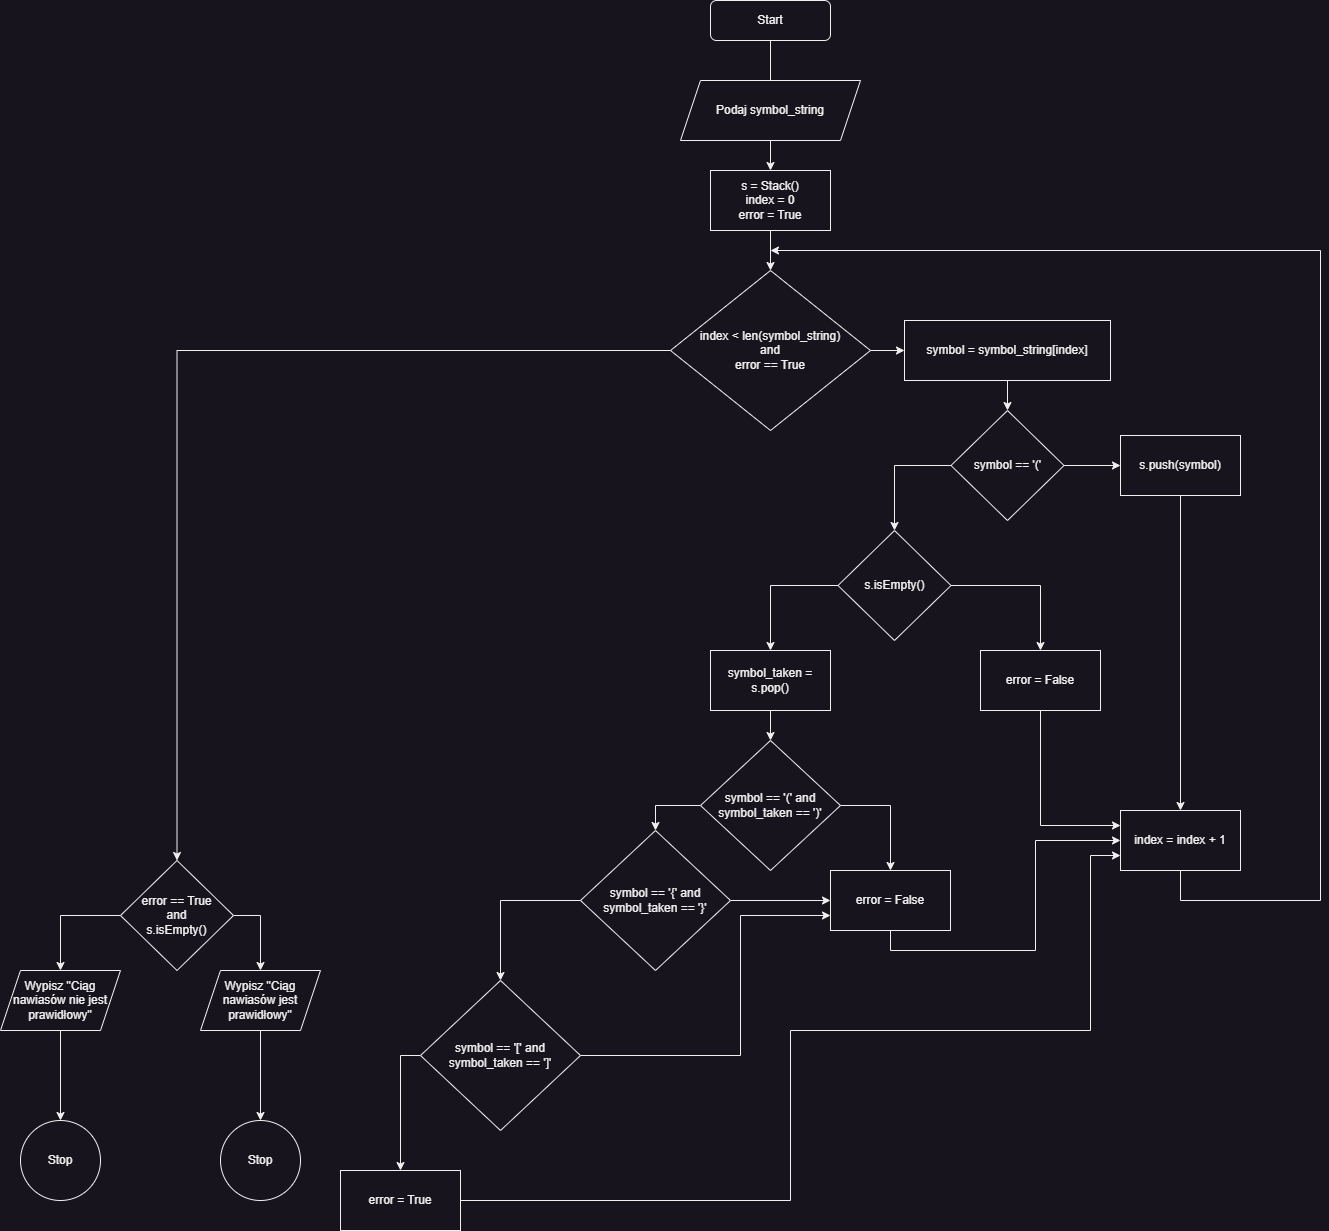

The diagram above was exported from draw.io. Its source (the exported page's mxGraphModel, read from the mxfile embedded in the PNG):
<mxGraphModel dx="1621" dy="689" grid="1" gridSize="10" guides="1" tooltips="1" connect="1" arrows="1" fold="1" page="1" pageScale="1" pageWidth="827" pageHeight="1169" math="0" shadow="0">
  <root>
    <mxCell id="WIyWlLk6GJQsqaUBKTNV-0" />
    <mxCell id="WIyWlLk6GJQsqaUBKTNV-1" parent="WIyWlLk6GJQsqaUBKTNV-0" />
    <mxCell id="WIyWlLk6GJQsqaUBKTNV-2" value="" style="rounded=0;html=1;jettySize=auto;orthogonalLoop=1;fontSize=11;endArrow=block;endFill=0;endSize=8;strokeWidth=1;shadow=0;labelBackgroundColor=none;edgeStyle=orthogonalEdgeStyle;" parent="WIyWlLk6GJQsqaUBKTNV-1" source="WIyWlLk6GJQsqaUBKTNV-3" edge="1">
      <mxGeometry relative="1" as="geometry">
        <mxPoint x="220" y="170" as="targetPoint" />
      </mxGeometry>
    </mxCell>
    <mxCell id="WIyWlLk6GJQsqaUBKTNV-3" value="Start" style="rounded=1;whiteSpace=wrap;html=1;fontSize=12;glass=0;strokeWidth=1;shadow=0;" parent="WIyWlLk6GJQsqaUBKTNV-1" vertex="1">
      <mxGeometry x="160" y="40" width="120" height="40" as="geometry" />
    </mxCell>
    <mxCell id="J8YQYw9WIWDGWZ0kMri8-2" style="edgeStyle=orthogonalEdgeStyle;rounded=0;orthogonalLoop=1;jettySize=auto;html=1;exitX=0.5;exitY=1;exitDx=0;exitDy=0;" parent="WIyWlLk6GJQsqaUBKTNV-1" source="DPkKrdMzTfEC1DxDzL_g-0" target="J8YQYw9WIWDGWZ0kMri8-1" edge="1">
      <mxGeometry relative="1" as="geometry" />
    </mxCell>
    <mxCell id="DPkKrdMzTfEC1DxDzL_g-0" value="Podaj symbol_string" style="shape=parallelogram;perimeter=parallelogramPerimeter;whiteSpace=wrap;html=1;fixedSize=1;" parent="WIyWlLk6GJQsqaUBKTNV-1" vertex="1">
      <mxGeometry x="130" y="120" width="180" height="60" as="geometry" />
    </mxCell>
    <mxCell id="DPkKrdMzTfEC1DxDzL_g-5" style="edgeStyle=orthogonalEdgeStyle;rounded=0;orthogonalLoop=1;jettySize=auto;html=1;exitX=1;exitY=0.5;exitDx=0;exitDy=0;entryX=0;entryY=0.5;entryDx=0;entryDy=0;" parent="WIyWlLk6GJQsqaUBKTNV-1" source="DPkKrdMzTfEC1DxDzL_g-1" target="DPkKrdMzTfEC1DxDzL_g-4" edge="1">
      <mxGeometry relative="1" as="geometry" />
    </mxCell>
    <mxCell id="XLxp9tfxDqKXbb3RtQY0-2" style="edgeStyle=orthogonalEdgeStyle;rounded=0;orthogonalLoop=1;jettySize=auto;html=1;exitX=0;exitY=0.5;exitDx=0;exitDy=0;entryX=0.5;entryY=0;entryDx=0;entryDy=0;" edge="1" parent="WIyWlLk6GJQsqaUBKTNV-1" source="DPkKrdMzTfEC1DxDzL_g-1" target="J8YQYw9WIWDGWZ0kMri8-18">
      <mxGeometry relative="1" as="geometry" />
    </mxCell>
    <mxCell id="DPkKrdMzTfEC1DxDzL_g-1" value="index &amp;lt; len(symbol_string)&lt;br&gt;and&lt;br&gt;error == True" style="rhombus;whiteSpace=wrap;html=1;" parent="WIyWlLk6GJQsqaUBKTNV-1" vertex="1">
      <mxGeometry x="120" y="310" width="200" height="160" as="geometry" />
    </mxCell>
    <mxCell id="DPkKrdMzTfEC1DxDzL_g-7" style="edgeStyle=orthogonalEdgeStyle;rounded=0;orthogonalLoop=1;jettySize=auto;html=1;exitX=0.5;exitY=1;exitDx=0;exitDy=0;entryX=0.5;entryY=0;entryDx=0;entryDy=0;" parent="WIyWlLk6GJQsqaUBKTNV-1" source="DPkKrdMzTfEC1DxDzL_g-4" target="DPkKrdMzTfEC1DxDzL_g-6" edge="1">
      <mxGeometry relative="1" as="geometry" />
    </mxCell>
    <mxCell id="DPkKrdMzTfEC1DxDzL_g-4" value="symbol = symbol_string[index]" style="rounded=0;whiteSpace=wrap;html=1;" parent="WIyWlLk6GJQsqaUBKTNV-1" vertex="1">
      <mxGeometry x="354" y="360" width="206" height="60" as="geometry" />
    </mxCell>
    <mxCell id="J8YQYw9WIWDGWZ0kMri8-5" value="" style="edgeStyle=orthogonalEdgeStyle;rounded=0;orthogonalLoop=1;jettySize=auto;html=1;" parent="WIyWlLk6GJQsqaUBKTNV-1" source="DPkKrdMzTfEC1DxDzL_g-6" target="J8YQYw9WIWDGWZ0kMri8-4" edge="1">
      <mxGeometry relative="1" as="geometry" />
    </mxCell>
    <mxCell id="J8YQYw9WIWDGWZ0kMri8-8" style="edgeStyle=orthogonalEdgeStyle;rounded=0;orthogonalLoop=1;jettySize=auto;html=1;exitX=0;exitY=0.5;exitDx=0;exitDy=0;entryX=0.5;entryY=0;entryDx=0;entryDy=0;" parent="WIyWlLk6GJQsqaUBKTNV-1" source="DPkKrdMzTfEC1DxDzL_g-6" target="J8YQYw9WIWDGWZ0kMri8-7" edge="1">
      <mxGeometry relative="1" as="geometry" />
    </mxCell>
    <mxCell id="DPkKrdMzTfEC1DxDzL_g-6" value="symbol == '('" style="rhombus;whiteSpace=wrap;html=1;" parent="WIyWlLk6GJQsqaUBKTNV-1" vertex="1">
      <mxGeometry x="400.5" y="450" width="113" height="110" as="geometry" />
    </mxCell>
    <mxCell id="J8YQYw9WIWDGWZ0kMri8-3" style="edgeStyle=orthogonalEdgeStyle;rounded=0;orthogonalLoop=1;jettySize=auto;html=1;exitX=0.5;exitY=1;exitDx=0;exitDy=0;entryX=0.5;entryY=0;entryDx=0;entryDy=0;" parent="WIyWlLk6GJQsqaUBKTNV-1" source="J8YQYw9WIWDGWZ0kMri8-1" target="DPkKrdMzTfEC1DxDzL_g-1" edge="1">
      <mxGeometry relative="1" as="geometry" />
    </mxCell>
    <mxCell id="J8YQYw9WIWDGWZ0kMri8-1" value="s = Stack()&lt;br&gt;index = 0&lt;br&gt;error = True" style="rounded=0;whiteSpace=wrap;html=1;" parent="WIyWlLk6GJQsqaUBKTNV-1" vertex="1">
      <mxGeometry x="160" y="210" width="120" height="60" as="geometry" />
    </mxCell>
    <mxCell id="J8YQYw9WIWDGWZ0kMri8-14" style="edgeStyle=orthogonalEdgeStyle;rounded=0;orthogonalLoop=1;jettySize=auto;html=1;exitX=0.5;exitY=1;exitDx=0;exitDy=0;entryX=0.5;entryY=0;entryDx=0;entryDy=0;" parent="WIyWlLk6GJQsqaUBKTNV-1" source="J8YQYw9WIWDGWZ0kMri8-4" target="J8YQYw9WIWDGWZ0kMri8-13" edge="1">
      <mxGeometry relative="1" as="geometry" />
    </mxCell>
    <mxCell id="J8YQYw9WIWDGWZ0kMri8-4" value="s.push(symbol)" style="whiteSpace=wrap;html=1;" parent="WIyWlLk6GJQsqaUBKTNV-1" vertex="1">
      <mxGeometry x="570" y="475" width="120" height="60" as="geometry" />
    </mxCell>
    <mxCell id="J8YQYw9WIWDGWZ0kMri8-10" value="" style="edgeStyle=orthogonalEdgeStyle;rounded=0;orthogonalLoop=1;jettySize=auto;html=1;" parent="WIyWlLk6GJQsqaUBKTNV-1" source="J8YQYw9WIWDGWZ0kMri8-7" target="J8YQYw9WIWDGWZ0kMri8-9" edge="1">
      <mxGeometry relative="1" as="geometry" />
    </mxCell>
    <mxCell id="J8YQYw9WIWDGWZ0kMri8-12" value="" style="edgeStyle=orthogonalEdgeStyle;rounded=0;orthogonalLoop=1;jettySize=auto;html=1;" parent="WIyWlLk6GJQsqaUBKTNV-1" source="J8YQYw9WIWDGWZ0kMri8-7" target="J8YQYw9WIWDGWZ0kMri8-11" edge="1">
      <mxGeometry relative="1" as="geometry" />
    </mxCell>
    <mxCell id="J8YQYw9WIWDGWZ0kMri8-7" value="s.isEmpty()" style="rhombus;whiteSpace=wrap;html=1;" parent="WIyWlLk6GJQsqaUBKTNV-1" vertex="1">
      <mxGeometry x="287.5" y="570" width="113" height="110" as="geometry" />
    </mxCell>
    <mxCell id="XLxp9tfxDqKXbb3RtQY0-19" style="edgeStyle=orthogonalEdgeStyle;rounded=0;orthogonalLoop=1;jettySize=auto;html=1;exitX=0.5;exitY=1;exitDx=0;exitDy=0;entryX=0;entryY=0.25;entryDx=0;entryDy=0;" edge="1" parent="WIyWlLk6GJQsqaUBKTNV-1" source="J8YQYw9WIWDGWZ0kMri8-9" target="J8YQYw9WIWDGWZ0kMri8-13">
      <mxGeometry relative="1" as="geometry" />
    </mxCell>
    <mxCell id="J8YQYw9WIWDGWZ0kMri8-9" value="error = False" style="whiteSpace=wrap;html=1;" parent="WIyWlLk6GJQsqaUBKTNV-1" vertex="1">
      <mxGeometry x="430" y="690" width="120" height="60" as="geometry" />
    </mxCell>
    <mxCell id="XLxp9tfxDqKXbb3RtQY0-1" value="" style="edgeStyle=orthogonalEdgeStyle;rounded=0;orthogonalLoop=1;jettySize=auto;html=1;" edge="1" parent="WIyWlLk6GJQsqaUBKTNV-1" source="J8YQYw9WIWDGWZ0kMri8-11" target="XLxp9tfxDqKXbb3RtQY0-0">
      <mxGeometry relative="1" as="geometry" />
    </mxCell>
    <mxCell id="J8YQYw9WIWDGWZ0kMri8-11" value="symbol_taken = s.pop()" style="whiteSpace=wrap;html=1;" parent="WIyWlLk6GJQsqaUBKTNV-1" vertex="1">
      <mxGeometry x="160" y="690" width="120" height="60" as="geometry" />
    </mxCell>
    <mxCell id="J8YQYw9WIWDGWZ0kMri8-17" style="edgeStyle=orthogonalEdgeStyle;rounded=0;orthogonalLoop=1;jettySize=auto;html=1;exitX=0.5;exitY=1;exitDx=0;exitDy=0;" parent="WIyWlLk6GJQsqaUBKTNV-1" source="J8YQYw9WIWDGWZ0kMri8-13" edge="1">
      <mxGeometry relative="1" as="geometry">
        <mxPoint x="220" y="290" as="targetPoint" />
        <Array as="points">
          <mxPoint x="630" y="940" />
          <mxPoint x="770" y="940" />
          <mxPoint x="770" y="290" />
        </Array>
      </mxGeometry>
    </mxCell>
    <mxCell id="J8YQYw9WIWDGWZ0kMri8-13" value="index = index + 1" style="rounded=0;whiteSpace=wrap;html=1;" parent="WIyWlLk6GJQsqaUBKTNV-1" vertex="1">
      <mxGeometry x="570" y="850" width="120" height="60" as="geometry" />
    </mxCell>
    <mxCell id="J8YQYw9WIWDGWZ0kMri8-21" style="edgeStyle=orthogonalEdgeStyle;rounded=0;orthogonalLoop=1;jettySize=auto;html=1;exitX=1;exitY=0.5;exitDx=0;exitDy=0;entryX=0.5;entryY=0;entryDx=0;entryDy=0;" parent="WIyWlLk6GJQsqaUBKTNV-1" source="J8YQYw9WIWDGWZ0kMri8-18" target="J8YQYw9WIWDGWZ0kMri8-20" edge="1">
      <mxGeometry relative="1" as="geometry" />
    </mxCell>
    <mxCell id="J8YQYw9WIWDGWZ0kMri8-25" style="edgeStyle=orthogonalEdgeStyle;rounded=0;orthogonalLoop=1;jettySize=auto;html=1;exitX=0;exitY=0.5;exitDx=0;exitDy=0;entryX=0.5;entryY=0;entryDx=0;entryDy=0;" parent="WIyWlLk6GJQsqaUBKTNV-1" source="J8YQYw9WIWDGWZ0kMri8-18" target="J8YQYw9WIWDGWZ0kMri8-24" edge="1">
      <mxGeometry relative="1" as="geometry" />
    </mxCell>
    <mxCell id="J8YQYw9WIWDGWZ0kMri8-18" value="error == True&lt;br&gt;and&lt;br&gt;s.isEmpty()" style="rhombus;whiteSpace=wrap;html=1;" parent="WIyWlLk6GJQsqaUBKTNV-1" vertex="1">
      <mxGeometry x="-430" y="900" width="113" height="110" as="geometry" />
    </mxCell>
    <mxCell id="J8YQYw9WIWDGWZ0kMri8-23" value="" style="edgeStyle=orthogonalEdgeStyle;rounded=0;orthogonalLoop=1;jettySize=auto;html=1;" parent="WIyWlLk6GJQsqaUBKTNV-1" source="J8YQYw9WIWDGWZ0kMri8-20" target="J8YQYw9WIWDGWZ0kMri8-22" edge="1">
      <mxGeometry relative="1" as="geometry" />
    </mxCell>
    <mxCell id="J8YQYw9WIWDGWZ0kMri8-20" value="Wypisz &quot;Ciąg nawiasów jest prawidłowy&quot;" style="shape=parallelogram;perimeter=parallelogramPerimeter;whiteSpace=wrap;html=1;fixedSize=1;" parent="WIyWlLk6GJQsqaUBKTNV-1" vertex="1">
      <mxGeometry x="-350" y="1010" width="120" height="60" as="geometry" />
    </mxCell>
    <mxCell id="J8YQYw9WIWDGWZ0kMri8-22" value="Stop" style="ellipse;whiteSpace=wrap;html=1;" parent="WIyWlLk6GJQsqaUBKTNV-1" vertex="1">
      <mxGeometry x="-330" y="1160" width="80" height="80" as="geometry" />
    </mxCell>
    <mxCell id="J8YQYw9WIWDGWZ0kMri8-27" value="" style="edgeStyle=orthogonalEdgeStyle;rounded=0;orthogonalLoop=1;jettySize=auto;html=1;" parent="WIyWlLk6GJQsqaUBKTNV-1" source="J8YQYw9WIWDGWZ0kMri8-24" target="J8YQYw9WIWDGWZ0kMri8-26" edge="1">
      <mxGeometry relative="1" as="geometry" />
    </mxCell>
    <mxCell id="J8YQYw9WIWDGWZ0kMri8-24" value="Wypisz &quot;Ciąg nawiasów nie jest prawidłowy&quot;" style="shape=parallelogram;perimeter=parallelogramPerimeter;whiteSpace=wrap;html=1;fixedSize=1;" parent="WIyWlLk6GJQsqaUBKTNV-1" vertex="1">
      <mxGeometry x="-550" y="1010" width="120" height="60" as="geometry" />
    </mxCell>
    <mxCell id="J8YQYw9WIWDGWZ0kMri8-26" value="Stop" style="ellipse;whiteSpace=wrap;html=1;" parent="WIyWlLk6GJQsqaUBKTNV-1" vertex="1">
      <mxGeometry x="-530" y="1160" width="80" height="80" as="geometry" />
    </mxCell>
    <mxCell id="XLxp9tfxDqKXbb3RtQY0-5" style="edgeStyle=orthogonalEdgeStyle;rounded=0;orthogonalLoop=1;jettySize=auto;html=1;exitX=1;exitY=0.5;exitDx=0;exitDy=0;entryX=0.5;entryY=0;entryDx=0;entryDy=0;" edge="1" parent="WIyWlLk6GJQsqaUBKTNV-1" source="XLxp9tfxDqKXbb3RtQY0-0" target="XLxp9tfxDqKXbb3RtQY0-3">
      <mxGeometry relative="1" as="geometry" />
    </mxCell>
    <mxCell id="XLxp9tfxDqKXbb3RtQY0-9" style="edgeStyle=orthogonalEdgeStyle;rounded=0;orthogonalLoop=1;jettySize=auto;html=1;exitX=0;exitY=0.5;exitDx=0;exitDy=0;entryX=0.5;entryY=0;entryDx=0;entryDy=0;" edge="1" parent="WIyWlLk6GJQsqaUBKTNV-1" source="XLxp9tfxDqKXbb3RtQY0-0" target="XLxp9tfxDqKXbb3RtQY0-7">
      <mxGeometry relative="1" as="geometry" />
    </mxCell>
    <mxCell id="XLxp9tfxDqKXbb3RtQY0-0" value="symbol == '(' and symbol_taken == ')'" style="rhombus;whiteSpace=wrap;html=1;" vertex="1" parent="WIyWlLk6GJQsqaUBKTNV-1">
      <mxGeometry x="150" y="780" width="140" height="130" as="geometry" />
    </mxCell>
    <mxCell id="XLxp9tfxDqKXbb3RtQY0-20" style="edgeStyle=orthogonalEdgeStyle;rounded=0;orthogonalLoop=1;jettySize=auto;html=1;exitX=0.5;exitY=1;exitDx=0;exitDy=0;entryX=0;entryY=0.5;entryDx=0;entryDy=0;" edge="1" parent="WIyWlLk6GJQsqaUBKTNV-1" source="XLxp9tfxDqKXbb3RtQY0-3" target="J8YQYw9WIWDGWZ0kMri8-13">
      <mxGeometry relative="1" as="geometry" />
    </mxCell>
    <mxCell id="XLxp9tfxDqKXbb3RtQY0-3" value="error = False" style="whiteSpace=wrap;html=1;" vertex="1" parent="WIyWlLk6GJQsqaUBKTNV-1">
      <mxGeometry x="280" y="910" width="120" height="60" as="geometry" />
    </mxCell>
    <mxCell id="XLxp9tfxDqKXbb3RtQY0-10" style="edgeStyle=orthogonalEdgeStyle;rounded=0;orthogonalLoop=1;jettySize=auto;html=1;exitX=1;exitY=0.5;exitDx=0;exitDy=0;entryX=0;entryY=0.5;entryDx=0;entryDy=0;" edge="1" parent="WIyWlLk6GJQsqaUBKTNV-1" source="XLxp9tfxDqKXbb3RtQY0-7" target="XLxp9tfxDqKXbb3RtQY0-3">
      <mxGeometry relative="1" as="geometry" />
    </mxCell>
    <mxCell id="XLxp9tfxDqKXbb3RtQY0-13" style="edgeStyle=orthogonalEdgeStyle;rounded=0;orthogonalLoop=1;jettySize=auto;html=1;exitX=0;exitY=0.5;exitDx=0;exitDy=0;entryX=0.5;entryY=0;entryDx=0;entryDy=0;" edge="1" parent="WIyWlLk6GJQsqaUBKTNV-1" source="XLxp9tfxDqKXbb3RtQY0-7" target="XLxp9tfxDqKXbb3RtQY0-11">
      <mxGeometry relative="1" as="geometry" />
    </mxCell>
    <mxCell id="XLxp9tfxDqKXbb3RtQY0-7" value="symbol == '{' and symbol_taken == '}'" style="rhombus;whiteSpace=wrap;html=1;" vertex="1" parent="WIyWlLk6GJQsqaUBKTNV-1">
      <mxGeometry x="30" y="870" width="150" height="140" as="geometry" />
    </mxCell>
    <mxCell id="XLxp9tfxDqKXbb3RtQY0-14" style="edgeStyle=orthogonalEdgeStyle;rounded=0;orthogonalLoop=1;jettySize=auto;html=1;exitX=1;exitY=0.5;exitDx=0;exitDy=0;entryX=0;entryY=0.75;entryDx=0;entryDy=0;" edge="1" parent="WIyWlLk6GJQsqaUBKTNV-1" source="XLxp9tfxDqKXbb3RtQY0-11" target="XLxp9tfxDqKXbb3RtQY0-3">
      <mxGeometry relative="1" as="geometry">
        <Array as="points">
          <mxPoint x="190" y="1095" />
          <mxPoint x="190" y="955" />
        </Array>
      </mxGeometry>
    </mxCell>
    <mxCell id="XLxp9tfxDqKXbb3RtQY0-17" style="edgeStyle=orthogonalEdgeStyle;rounded=0;orthogonalLoop=1;jettySize=auto;html=1;exitX=0;exitY=0.5;exitDx=0;exitDy=0;entryX=0.5;entryY=0;entryDx=0;entryDy=0;" edge="1" parent="WIyWlLk6GJQsqaUBKTNV-1" source="XLxp9tfxDqKXbb3RtQY0-11" target="XLxp9tfxDqKXbb3RtQY0-16">
      <mxGeometry relative="1" as="geometry" />
    </mxCell>
    <mxCell id="XLxp9tfxDqKXbb3RtQY0-11" value="symbol == '[' and symbol_taken == ']'" style="rhombus;whiteSpace=wrap;html=1;" vertex="1" parent="WIyWlLk6GJQsqaUBKTNV-1">
      <mxGeometry x="-130" y="1020" width="160" height="150" as="geometry" />
    </mxCell>
    <mxCell id="XLxp9tfxDqKXbb3RtQY0-22" style="edgeStyle=orthogonalEdgeStyle;rounded=0;orthogonalLoop=1;jettySize=auto;html=1;exitX=1;exitY=0.5;exitDx=0;exitDy=0;entryX=0;entryY=0.75;entryDx=0;entryDy=0;" edge="1" parent="WIyWlLk6GJQsqaUBKTNV-1" source="XLxp9tfxDqKXbb3RtQY0-16" target="J8YQYw9WIWDGWZ0kMri8-13">
      <mxGeometry relative="1" as="geometry">
        <Array as="points">
          <mxPoint x="240" y="1240" />
          <mxPoint x="240" y="1070" />
          <mxPoint x="540" y="1070" />
          <mxPoint x="540" y="895" />
        </Array>
      </mxGeometry>
    </mxCell>
    <mxCell id="XLxp9tfxDqKXbb3RtQY0-16" value="error = True" style="whiteSpace=wrap;html=1;" vertex="1" parent="WIyWlLk6GJQsqaUBKTNV-1">
      <mxGeometry x="-210" y="1210" width="120" height="60" as="geometry" />
    </mxCell>
  </root>
</mxGraphModel>